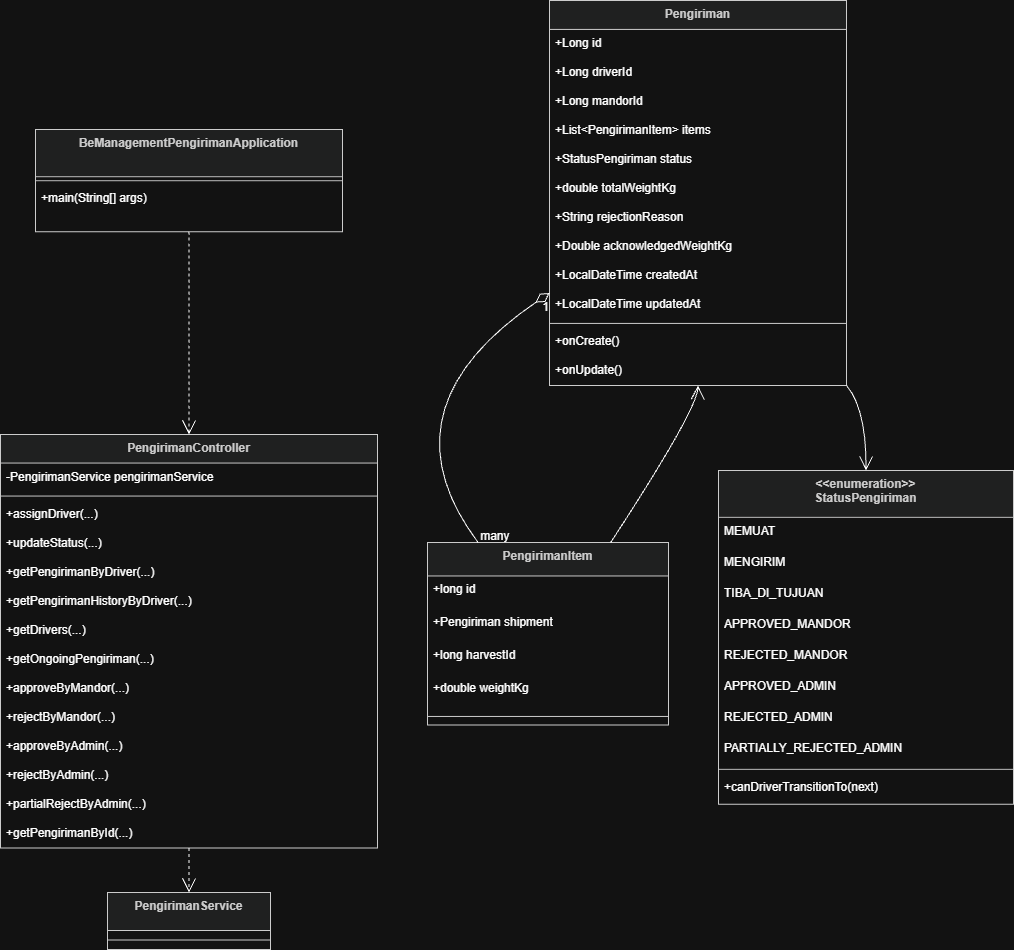

The diagram above was exported from draw.io. Its source (the exported page's mxGraphModel, read from the mxfile embedded in the PNG):
<mxGraphModel dx="1720" dy="954" grid="1" gridSize="10" guides="1" tooltips="1" connect="1" arrows="1" fold="1" page="1" pageScale="1" pageWidth="850" pageHeight="1100" math="0" shadow="0">
  <root>
    <mxCell id="0" />
    <mxCell id="1" parent="0" />
    <mxCell id="DMpXkFHf2YOTwtvIuMPf-1" parent="1" style="swimlane;fontStyle=1;align=center;verticalAlign=top;childLayout=stackLayout;horizontal=1;startSize=47.2;horizontalStack=0;resizeParent=1;resizeParentMax=0;resizeLast=0;collapsible=0;marginBottom=0;fillColor=light-dark(#eeeeee,#1f2020);strokeColor=light-dark(#999999,#cccccc);fontColor=light-dark(#333333,#cccccc);" value="BeManagementPengirimanApplication" vertex="1">
      <mxGeometry height="102.2" width="307" x="55" y="149" as="geometry" />
    </mxCell>
    <mxCell id="DMpXkFHf2YOTwtvIuMPf-2" parent="DMpXkFHf2YOTwtvIuMPf-1" style="line;strokeWidth=1;fillColor=none;align=left;verticalAlign=middle;spacingTop=-1;spacingLeft=3;spacingRight=3;rotatable=0;labelPosition=right;points=[];portConstraint=eastwest;strokeColor=inherit;" vertex="1">
      <mxGeometry height="8" width="307" y="47.2" as="geometry" />
    </mxCell>
    <mxCell id="DMpXkFHf2YOTwtvIuMPf-3" parent="DMpXkFHf2YOTwtvIuMPf-1" style="text;strokeColor=none;fillColor=none;align=left;verticalAlign=top;spacingLeft=4;spacingRight=4;overflow=hidden;rotatable=0;points=[[0,0.5],[1,0.5]];portConstraint=eastwest;" value="+main(String[] args)" vertex="1">
      <mxGeometry height="47" width="307" y="55.2" as="geometry" />
    </mxCell>
    <mxCell id="DMpXkFHf2YOTwtvIuMPf-4" parent="1" style="swimlane;fontStyle=1;align=center;verticalAlign=top;childLayout=stackLayout;horizontal=1;startSize=28.571428571428573;horizontalStack=0;resizeParent=1;resizeParentMax=0;resizeLast=0;collapsible=0;marginBottom=0;fillColor=light-dark(#eeeeee,#1f2020);strokeColor=light-dark(#999999,#cccccc);fontColor=light-dark(#333333,#cccccc);" value="PengirimanController" vertex="1">
      <mxGeometry height="413.57142857142856" width="377" x="20" y="454" as="geometry" />
    </mxCell>
    <mxCell id="DMpXkFHf2YOTwtvIuMPf-5" parent="DMpXkFHf2YOTwtvIuMPf-4" style="text;strokeColor=none;fillColor=none;align=left;verticalAlign=top;spacingLeft=4;spacingRight=4;overflow=hidden;rotatable=0;points=[[0,0.5],[1,0.5]];portConstraint=eastwest;" value="-PengirimanService pengirimanService" vertex="1">
      <mxGeometry height="29" width="377" y="28.571428571428573" as="geometry" />
    </mxCell>
    <mxCell id="DMpXkFHf2YOTwtvIuMPf-6" parent="DMpXkFHf2YOTwtvIuMPf-4" style="line;strokeWidth=1;fillColor=none;align=left;verticalAlign=middle;spacingTop=-1;spacingLeft=3;spacingRight=3;rotatable=0;labelPosition=right;points=[];portConstraint=eastwest;strokeColor=inherit;" vertex="1">
      <mxGeometry height="8" width="377" y="57.57142857142857" as="geometry" />
    </mxCell>
    <mxCell id="DMpXkFHf2YOTwtvIuMPf-7" parent="DMpXkFHf2YOTwtvIuMPf-4" style="text;strokeColor=none;fillColor=none;align=left;verticalAlign=top;spacingLeft=4;spacingRight=4;overflow=hidden;rotatable=0;points=[[0,0.5],[1,0.5]];portConstraint=eastwest;" value="+assignDriver(...)" vertex="1">
      <mxGeometry height="29" width="377" y="65.57142857142857" as="geometry" />
    </mxCell>
    <mxCell id="DMpXkFHf2YOTwtvIuMPf-8" parent="DMpXkFHf2YOTwtvIuMPf-4" style="text;strokeColor=none;fillColor=none;align=left;verticalAlign=top;spacingLeft=4;spacingRight=4;overflow=hidden;rotatable=0;points=[[0,0.5],[1,0.5]];portConstraint=eastwest;" value="+updateStatus(...)" vertex="1">
      <mxGeometry height="29" width="377" y="94.57142857142857" as="geometry" />
    </mxCell>
    <mxCell id="DMpXkFHf2YOTwtvIuMPf-9" parent="DMpXkFHf2YOTwtvIuMPf-4" style="text;strokeColor=none;fillColor=none;align=left;verticalAlign=top;spacingLeft=4;spacingRight=4;overflow=hidden;rotatable=0;points=[[0,0.5],[1,0.5]];portConstraint=eastwest;" value="+getPengirimanByDriver(...)" vertex="1">
      <mxGeometry height="29" width="377" y="123.57142857142857" as="geometry" />
    </mxCell>
    <mxCell id="DMpXkFHf2YOTwtvIuMPf-10" parent="DMpXkFHf2YOTwtvIuMPf-4" style="text;strokeColor=none;fillColor=none;align=left;verticalAlign=top;spacingLeft=4;spacingRight=4;overflow=hidden;rotatable=0;points=[[0,0.5],[1,0.5]];portConstraint=eastwest;" value="+getPengirimanHistoryByDriver(...)" vertex="1">
      <mxGeometry height="29" width="377" y="152.57142857142856" as="geometry" />
    </mxCell>
    <mxCell id="DMpXkFHf2YOTwtvIuMPf-11" parent="DMpXkFHf2YOTwtvIuMPf-4" style="text;strokeColor=none;fillColor=none;align=left;verticalAlign=top;spacingLeft=4;spacingRight=4;overflow=hidden;rotatable=0;points=[[0,0.5],[1,0.5]];portConstraint=eastwest;" value="+getDrivers(...)" vertex="1">
      <mxGeometry height="29" width="377" y="181.57142857142856" as="geometry" />
    </mxCell>
    <mxCell id="DMpXkFHf2YOTwtvIuMPf-12" parent="DMpXkFHf2YOTwtvIuMPf-4" style="text;strokeColor=none;fillColor=none;align=left;verticalAlign=top;spacingLeft=4;spacingRight=4;overflow=hidden;rotatable=0;points=[[0,0.5],[1,0.5]];portConstraint=eastwest;" value="+getOngoingPengiriman(...)" vertex="1">
      <mxGeometry height="29" width="377" y="210.57142857142856" as="geometry" />
    </mxCell>
    <mxCell id="DMpXkFHf2YOTwtvIuMPf-13" parent="DMpXkFHf2YOTwtvIuMPf-4" style="text;strokeColor=none;fillColor=none;align=left;verticalAlign=top;spacingLeft=4;spacingRight=4;overflow=hidden;rotatable=0;points=[[0,0.5],[1,0.5]];portConstraint=eastwest;" value="+approveByMandor(...)" vertex="1">
      <mxGeometry height="29" width="377" y="239.57142857142856" as="geometry" />
    </mxCell>
    <mxCell id="DMpXkFHf2YOTwtvIuMPf-14" parent="DMpXkFHf2YOTwtvIuMPf-4" style="text;strokeColor=none;fillColor=none;align=left;verticalAlign=top;spacingLeft=4;spacingRight=4;overflow=hidden;rotatable=0;points=[[0,0.5],[1,0.5]];portConstraint=eastwest;" value="+rejectByMandor(...)" vertex="1">
      <mxGeometry height="29" width="377" y="268.57142857142856" as="geometry" />
    </mxCell>
    <mxCell id="DMpXkFHf2YOTwtvIuMPf-15" parent="DMpXkFHf2YOTwtvIuMPf-4" style="text;strokeColor=none;fillColor=none;align=left;verticalAlign=top;spacingLeft=4;spacingRight=4;overflow=hidden;rotatable=0;points=[[0,0.5],[1,0.5]];portConstraint=eastwest;" value="+approveByAdmin(...)" vertex="1">
      <mxGeometry height="29" width="377" y="297.57142857142856" as="geometry" />
    </mxCell>
    <mxCell id="DMpXkFHf2YOTwtvIuMPf-16" parent="DMpXkFHf2YOTwtvIuMPf-4" style="text;strokeColor=none;fillColor=none;align=left;verticalAlign=top;spacingLeft=4;spacingRight=4;overflow=hidden;rotatable=0;points=[[0,0.5],[1,0.5]];portConstraint=eastwest;" value="+rejectByAdmin(...)" vertex="1">
      <mxGeometry height="29" width="377" y="326.57142857142856" as="geometry" />
    </mxCell>
    <mxCell id="DMpXkFHf2YOTwtvIuMPf-17" parent="DMpXkFHf2YOTwtvIuMPf-4" style="text;strokeColor=none;fillColor=none;align=left;verticalAlign=top;spacingLeft=4;spacingRight=4;overflow=hidden;rotatable=0;points=[[0,0.5],[1,0.5]];portConstraint=eastwest;" value="+partialRejectByAdmin(...)" vertex="1">
      <mxGeometry height="29" width="377" y="355.57142857142856" as="geometry" />
    </mxCell>
    <mxCell id="DMpXkFHf2YOTwtvIuMPf-18" parent="DMpXkFHf2YOTwtvIuMPf-4" style="text;strokeColor=none;fillColor=none;align=left;verticalAlign=top;spacingLeft=4;spacingRight=4;overflow=hidden;rotatable=0;points=[[0,0.5],[1,0.5]];portConstraint=eastwest;" value="+getPengirimanById(...)" vertex="1">
      <mxGeometry height="29" width="377" y="384.57142857142856" as="geometry" />
    </mxCell>
    <mxCell id="DMpXkFHf2YOTwtvIuMPf-19" parent="1" style="swimlane;fontStyle=1;align=center;verticalAlign=top;childLayout=stackLayout;horizontal=1;startSize=28.923076923076923;horizontalStack=0;resizeParent=1;resizeParentMax=0;resizeLast=0;collapsible=0;marginBottom=0;fillColor=light-dark(#eeeeee,#1f2020);strokeColor=light-dark(#999999,#cccccc);fontColor=light-dark(#333333,#cccccc);" value="Pengiriman" vertex="1">
      <mxGeometry height="384.9230769230769" width="297" x="569" y="20" as="geometry" />
    </mxCell>
    <mxCell id="DMpXkFHf2YOTwtvIuMPf-20" parent="DMpXkFHf2YOTwtvIuMPf-19" style="text;strokeColor=none;fillColor=none;align=left;verticalAlign=top;spacingLeft=4;spacingRight=4;overflow=hidden;rotatable=0;points=[[0,0.5],[1,0.5]];portConstraint=eastwest;" value="+Long id" vertex="1">
      <mxGeometry height="29" width="297" y="28.923076923076923" as="geometry" />
    </mxCell>
    <mxCell id="DMpXkFHf2YOTwtvIuMPf-21" parent="DMpXkFHf2YOTwtvIuMPf-19" style="text;strokeColor=none;fillColor=none;align=left;verticalAlign=top;spacingLeft=4;spacingRight=4;overflow=hidden;rotatable=0;points=[[0,0.5],[1,0.5]];portConstraint=eastwest;" value="+Long driverId" vertex="1">
      <mxGeometry height="29" width="297" y="57.92307692307692" as="geometry" />
    </mxCell>
    <mxCell id="DMpXkFHf2YOTwtvIuMPf-22" parent="DMpXkFHf2YOTwtvIuMPf-19" style="text;strokeColor=none;fillColor=none;align=left;verticalAlign=top;spacingLeft=4;spacingRight=4;overflow=hidden;rotatable=0;points=[[0,0.5],[1,0.5]];portConstraint=eastwest;" value="+Long mandorId" vertex="1">
      <mxGeometry height="29" width="297" y="86.92307692307692" as="geometry" />
    </mxCell>
    <mxCell id="DMpXkFHf2YOTwtvIuMPf-23" parent="DMpXkFHf2YOTwtvIuMPf-19" style="text;strokeColor=none;fillColor=none;align=left;verticalAlign=top;spacingLeft=4;spacingRight=4;overflow=hidden;rotatable=0;points=[[0,0.5],[1,0.5]];portConstraint=eastwest;" value="+List&lt;PengirimanItem&gt; items" vertex="1">
      <mxGeometry height="29" width="297" y="115.92307692307692" as="geometry" />
    </mxCell>
    <mxCell id="DMpXkFHf2YOTwtvIuMPf-24" parent="DMpXkFHf2YOTwtvIuMPf-19" style="text;strokeColor=none;fillColor=none;align=left;verticalAlign=top;spacingLeft=4;spacingRight=4;overflow=hidden;rotatable=0;points=[[0,0.5],[1,0.5]];portConstraint=eastwest;" value="+StatusPengiriman status" vertex="1">
      <mxGeometry height="29" width="297" y="144.9230769230769" as="geometry" />
    </mxCell>
    <mxCell id="DMpXkFHf2YOTwtvIuMPf-25" parent="DMpXkFHf2YOTwtvIuMPf-19" style="text;strokeColor=none;fillColor=none;align=left;verticalAlign=top;spacingLeft=4;spacingRight=4;overflow=hidden;rotatable=0;points=[[0,0.5],[1,0.5]];portConstraint=eastwest;" value="+double totalWeightKg" vertex="1">
      <mxGeometry height="29" width="297" y="173.9230769230769" as="geometry" />
    </mxCell>
    <mxCell id="DMpXkFHf2YOTwtvIuMPf-26" parent="DMpXkFHf2YOTwtvIuMPf-19" style="text;strokeColor=none;fillColor=none;align=left;verticalAlign=top;spacingLeft=4;spacingRight=4;overflow=hidden;rotatable=0;points=[[0,0.5],[1,0.5]];portConstraint=eastwest;" value="+String rejectionReason" vertex="1">
      <mxGeometry height="29" width="297" y="202.9230769230769" as="geometry" />
    </mxCell>
    <mxCell id="DMpXkFHf2YOTwtvIuMPf-27" parent="DMpXkFHf2YOTwtvIuMPf-19" style="text;strokeColor=none;fillColor=none;align=left;verticalAlign=top;spacingLeft=4;spacingRight=4;overflow=hidden;rotatable=0;points=[[0,0.5],[1,0.5]];portConstraint=eastwest;" value="+Double acknowledgedWeightKg" vertex="1">
      <mxGeometry height="29" width="297" y="231.9230769230769" as="geometry" />
    </mxCell>
    <mxCell id="DMpXkFHf2YOTwtvIuMPf-28" parent="DMpXkFHf2YOTwtvIuMPf-19" style="text;strokeColor=none;fillColor=none;align=left;verticalAlign=top;spacingLeft=4;spacingRight=4;overflow=hidden;rotatable=0;points=[[0,0.5],[1,0.5]];portConstraint=eastwest;" value="+LocalDateTime createdAt" vertex="1">
      <mxGeometry height="29" width="297" y="260.9230769230769" as="geometry" />
    </mxCell>
    <mxCell id="DMpXkFHf2YOTwtvIuMPf-29" parent="DMpXkFHf2YOTwtvIuMPf-19" style="text;strokeColor=none;fillColor=none;align=left;verticalAlign=top;spacingLeft=4;spacingRight=4;overflow=hidden;rotatable=0;points=[[0,0.5],[1,0.5]];portConstraint=eastwest;" value="+LocalDateTime updatedAt" vertex="1">
      <mxGeometry height="29" width="297" y="289.9230769230769" as="geometry" />
    </mxCell>
    <mxCell id="DMpXkFHf2YOTwtvIuMPf-30" parent="DMpXkFHf2YOTwtvIuMPf-19" style="line;strokeWidth=1;fillColor=none;align=left;verticalAlign=middle;spacingTop=-1;spacingLeft=3;spacingRight=3;rotatable=0;labelPosition=right;points=[];portConstraint=eastwest;strokeColor=inherit;" vertex="1">
      <mxGeometry height="8" width="297" y="318.9230769230769" as="geometry" />
    </mxCell>
    <mxCell id="DMpXkFHf2YOTwtvIuMPf-31" parent="DMpXkFHf2YOTwtvIuMPf-19" style="text;strokeColor=none;fillColor=none;align=left;verticalAlign=top;spacingLeft=4;spacingRight=4;overflow=hidden;rotatable=0;points=[[0,0.5],[1,0.5]];portConstraint=eastwest;" value="+onCreate()" vertex="1">
      <mxGeometry height="29" width="297" y="326.9230769230769" as="geometry" />
    </mxCell>
    <mxCell id="DMpXkFHf2YOTwtvIuMPf-32" parent="DMpXkFHf2YOTwtvIuMPf-19" style="text;strokeColor=none;fillColor=none;align=left;verticalAlign=top;spacingLeft=4;spacingRight=4;overflow=hidden;rotatable=0;points=[[0,0.5],[1,0.5]];portConstraint=eastwest;" value="+onUpdate()" vertex="1">
      <mxGeometry height="29" width="297" y="355.9230769230769" as="geometry" />
    </mxCell>
    <mxCell id="DMpXkFHf2YOTwtvIuMPf-33" parent="1" style="swimlane;fontStyle=1;align=center;verticalAlign=top;childLayout=stackLayout;horizontal=1;startSize=33.45454545454545;horizontalStack=0;resizeParent=1;resizeParentMax=0;resizeLast=0;collapsible=0;marginBottom=0;fillColor=light-dark(#eeeeee,#1f2020);strokeColor=light-dark(#999999,#cccccc);fontColor=light-dark(#333333,#cccccc);" value="PengirimanItem" vertex="1">
      <mxGeometry height="182.45454545454544" width="241" x="447" y="562" as="geometry" />
    </mxCell>
    <mxCell id="DMpXkFHf2YOTwtvIuMPf-34" parent="DMpXkFHf2YOTwtvIuMPf-33" style="text;strokeColor=none;fillColor=none;align=left;verticalAlign=top;spacingLeft=4;spacingRight=4;overflow=hidden;rotatable=0;points=[[0,0.5],[1,0.5]];portConstraint=eastwest;" value="+long id" vertex="1">
      <mxGeometry height="33" width="241" y="33.45454545454545" as="geometry" />
    </mxCell>
    <mxCell id="DMpXkFHf2YOTwtvIuMPf-35" parent="DMpXkFHf2YOTwtvIuMPf-33" style="text;strokeColor=none;fillColor=none;align=left;verticalAlign=top;spacingLeft=4;spacingRight=4;overflow=hidden;rotatable=0;points=[[0,0.5],[1,0.5]];portConstraint=eastwest;" value="+Pengiriman shipment" vertex="1">
      <mxGeometry height="33" width="241" y="66.45454545454545" as="geometry" />
    </mxCell>
    <mxCell id="DMpXkFHf2YOTwtvIuMPf-36" parent="DMpXkFHf2YOTwtvIuMPf-33" style="text;strokeColor=none;fillColor=none;align=left;verticalAlign=top;spacingLeft=4;spacingRight=4;overflow=hidden;rotatable=0;points=[[0,0.5],[1,0.5]];portConstraint=eastwest;" value="+long harvestId" vertex="1">
      <mxGeometry height="33" width="241" y="99.45454545454545" as="geometry" />
    </mxCell>
    <mxCell id="DMpXkFHf2YOTwtvIuMPf-37" parent="DMpXkFHf2YOTwtvIuMPf-33" style="text;strokeColor=none;fillColor=none;align=left;verticalAlign=top;spacingLeft=4;spacingRight=4;overflow=hidden;rotatable=0;points=[[0,0.5],[1,0.5]];portConstraint=eastwest;" value="+double weightKg" vertex="1">
      <mxGeometry height="33" width="241" y="132.45454545454544" as="geometry" />
    </mxCell>
    <mxCell id="DMpXkFHf2YOTwtvIuMPf-38" parent="DMpXkFHf2YOTwtvIuMPf-33" style="line;strokeWidth=1;fillColor=none;align=left;verticalAlign=middle;spacingTop=-1;spacingLeft=3;spacingRight=3;rotatable=0;labelPosition=right;points=[];portConstraint=eastwest;strokeColor=inherit;" vertex="1">
      <mxGeometry height="17" width="241" y="165.45454545454544" as="geometry" />
    </mxCell>
    <mxCell id="DMpXkFHf2YOTwtvIuMPf-39" parent="1" style="swimlane;fontStyle=1;align=center;verticalAlign=top;childLayout=stackLayout;horizontal=1;startSize=46.857142857142854;horizontalStack=0;resizeParent=1;resizeParentMax=0;resizeLast=0;collapsible=0;marginBottom=0;fillColor=light-dark(#eeeeee,#1f2020);strokeColor=light-dark(#999999,#cccccc);fontColor=light-dark(#333333,#cccccc);" value="&lt;&lt;enumeration&gt;&gt;&#10;StatusPengiriman" vertex="1">
      <mxGeometry height="333.8571428571429" width="295" x="738" y="490" as="geometry" />
    </mxCell>
    <mxCell id="DMpXkFHf2YOTwtvIuMPf-40" parent="DMpXkFHf2YOTwtvIuMPf-39" style="text;strokeColor=none;fillColor=none;align=left;verticalAlign=top;spacingLeft=4;spacingRight=4;overflow=hidden;rotatable=0;points=[[0,0.5],[1,0.5]];portConstraint=eastwest;" value="MEMUAT" vertex="1">
      <mxGeometry height="31" width="295" y="46.857142857142854" as="geometry" />
    </mxCell>
    <mxCell id="DMpXkFHf2YOTwtvIuMPf-41" parent="DMpXkFHf2YOTwtvIuMPf-39" style="text;strokeColor=none;fillColor=none;align=left;verticalAlign=top;spacingLeft=4;spacingRight=4;overflow=hidden;rotatable=0;points=[[0,0.5],[1,0.5]];portConstraint=eastwest;" value="MENGIRIM" vertex="1">
      <mxGeometry height="31" width="295" y="77.85714285714286" as="geometry" />
    </mxCell>
    <mxCell id="DMpXkFHf2YOTwtvIuMPf-42" parent="DMpXkFHf2YOTwtvIuMPf-39" style="text;strokeColor=none;fillColor=none;align=left;verticalAlign=top;spacingLeft=4;spacingRight=4;overflow=hidden;rotatable=0;points=[[0,0.5],[1,0.5]];portConstraint=eastwest;" value="TIBA_DI_TUJUAN" vertex="1">
      <mxGeometry height="31" width="295" y="108.85714285714286" as="geometry" />
    </mxCell>
    <mxCell id="DMpXkFHf2YOTwtvIuMPf-43" parent="DMpXkFHf2YOTwtvIuMPf-39" style="text;strokeColor=none;fillColor=none;align=left;verticalAlign=top;spacingLeft=4;spacingRight=4;overflow=hidden;rotatable=0;points=[[0,0.5],[1,0.5]];portConstraint=eastwest;" value="APPROVED_MANDOR" vertex="1">
      <mxGeometry height="31" width="295" y="139.85714285714286" as="geometry" />
    </mxCell>
    <mxCell id="DMpXkFHf2YOTwtvIuMPf-44" parent="DMpXkFHf2YOTwtvIuMPf-39" style="text;strokeColor=none;fillColor=none;align=left;verticalAlign=top;spacingLeft=4;spacingRight=4;overflow=hidden;rotatable=0;points=[[0,0.5],[1,0.5]];portConstraint=eastwest;" value="REJECTED_MANDOR" vertex="1">
      <mxGeometry height="31" width="295" y="170.85714285714286" as="geometry" />
    </mxCell>
    <mxCell id="DMpXkFHf2YOTwtvIuMPf-45" parent="DMpXkFHf2YOTwtvIuMPf-39" style="text;strokeColor=none;fillColor=none;align=left;verticalAlign=top;spacingLeft=4;spacingRight=4;overflow=hidden;rotatable=0;points=[[0,0.5],[1,0.5]];portConstraint=eastwest;" value="APPROVED_ADMIN" vertex="1">
      <mxGeometry height="31" width="295" y="201.85714285714286" as="geometry" />
    </mxCell>
    <mxCell id="DMpXkFHf2YOTwtvIuMPf-46" parent="DMpXkFHf2YOTwtvIuMPf-39" style="text;strokeColor=none;fillColor=none;align=left;verticalAlign=top;spacingLeft=4;spacingRight=4;overflow=hidden;rotatable=0;points=[[0,0.5],[1,0.5]];portConstraint=eastwest;" value="REJECTED_ADMIN" vertex="1">
      <mxGeometry height="31" width="295" y="232.85714285714286" as="geometry" />
    </mxCell>
    <mxCell id="DMpXkFHf2YOTwtvIuMPf-47" parent="DMpXkFHf2YOTwtvIuMPf-39" style="text;strokeColor=none;fillColor=none;align=left;verticalAlign=top;spacingLeft=4;spacingRight=4;overflow=hidden;rotatable=0;points=[[0,0.5],[1,0.5]];portConstraint=eastwest;" value="PARTIALLY_REJECTED_ADMIN" vertex="1">
      <mxGeometry height="31" width="295" y="263.8571428571429" as="geometry" />
    </mxCell>
    <mxCell id="DMpXkFHf2YOTwtvIuMPf-48" parent="DMpXkFHf2YOTwtvIuMPf-39" style="line;strokeWidth=1;fillColor=none;align=left;verticalAlign=middle;spacingTop=-1;spacingLeft=3;spacingRight=3;rotatable=0;labelPosition=right;points=[];portConstraint=eastwest;strokeColor=inherit;" vertex="1">
      <mxGeometry height="8" width="295" y="294.8571428571429" as="geometry" />
    </mxCell>
    <mxCell id="DMpXkFHf2YOTwtvIuMPf-49" parent="DMpXkFHf2YOTwtvIuMPf-39" style="text;strokeColor=none;fillColor=none;align=left;verticalAlign=top;spacingLeft=4;spacingRight=4;overflow=hidden;rotatable=0;points=[[0,0.5],[1,0.5]];portConstraint=eastwest;" value="+canDriverTransitionTo(next)" vertex="1">
      <mxGeometry height="31" width="295" y="302.8571428571429" as="geometry" />
    </mxCell>
    <mxCell id="DMpXkFHf2YOTwtvIuMPf-50" parent="1" style="swimlane;fontStyle=1;align=center;verticalAlign=top;childLayout=stackLayout;horizontal=1;startSize=38;horizontalStack=0;resizeParent=1;resizeParentMax=0;resizeLast=0;collapsible=0;marginBottom=0;fillColor=light-dark(#eeeeee,#1f2020);strokeColor=light-dark(#999999,#cccccc);fontColor=light-dark(#333333,#cccccc);" value="PengirimanService" vertex="1">
      <mxGeometry height="57" width="163" x="127" y="912" as="geometry" />
    </mxCell>
    <mxCell id="DMpXkFHf2YOTwtvIuMPf-51" parent="DMpXkFHf2YOTwtvIuMPf-50" style="line;strokeWidth=1;fillColor=none;align=left;verticalAlign=middle;spacingTop=-1;spacingLeft=3;spacingRight=3;rotatable=0;labelPosition=right;points=[];portConstraint=eastwest;strokeColor=inherit;" vertex="1">
      <mxGeometry height="19" width="163" y="38" as="geometry" />
    </mxCell>
    <mxCell id="DMpXkFHf2YOTwtvIuMPf-52" edge="1" parent="1" source="DMpXkFHf2YOTwtvIuMPf-1" style="curved=1;dashed=1;startArrow=none;endArrow=open;endSize=12;exitX=0.5;exitY=1;entryX=0.5;entryY=0;rounded=0;" target="DMpXkFHf2YOTwtvIuMPf-4" value="">
      <mxGeometry relative="1" as="geometry">
        <Array as="points" />
      </mxGeometry>
    </mxCell>
    <mxCell id="DMpXkFHf2YOTwtvIuMPf-53" edge="1" parent="1" source="DMpXkFHf2YOTwtvIuMPf-4" style="curved=1;dashed=1;startArrow=none;endArrow=open;endSize=12;exitX=0.5;exitY=1;entryX=0.5;entryY=0;rounded=0;" target="DMpXkFHf2YOTwtvIuMPf-50" value="">
      <mxGeometry relative="1" as="geometry">
        <Array as="points" />
      </mxGeometry>
    </mxCell>
    <mxCell id="DMpXkFHf2YOTwtvIuMPf-54" edge="1" parent="1" source="DMpXkFHf2YOTwtvIuMPf-19" style="curved=1;startArrow=diamondThin;startSize=14;startFill=0;endArrow=none;exitX=0;exitY=0.76;entryX=0.21;entryY=0;rounded=0;" target="DMpXkFHf2YOTwtvIuMPf-33" value="">
      <mxGeometry relative="1" as="geometry">
        <Array as="points">
          <mxPoint x="398" y="429" />
        </Array>
      </mxGeometry>
    </mxCell>
    <mxCell id="DMpXkFHf2YOTwtvIuMPf-55" parent="DMpXkFHf2YOTwtvIuMPf-54" style="edgeLabel;resizable=0;labelBackgroundColor=none;fontSize=12;align=right;verticalAlign=top;" value="1" vertex="1">
      <mxGeometry relative="1" x="-1" as="geometry" />
    </mxCell>
    <mxCell id="DMpXkFHf2YOTwtvIuMPf-56" parent="DMpXkFHf2YOTwtvIuMPf-54" style="edgeLabel;resizable=0;labelBackgroundColor=none;fontSize=12;align=left;verticalAlign=bottom;" value="many" vertex="1">
      <mxGeometry relative="1" x="1" as="geometry" />
    </mxCell>
    <mxCell id="DMpXkFHf2YOTwtvIuMPf-57" edge="1" parent="1" source="DMpXkFHf2YOTwtvIuMPf-19" style="curved=1;startArrow=none;endArrow=open;endSize=12;exitX=1;exitY=1;entryX=0.5;entryY=0;rounded=0;" target="DMpXkFHf2YOTwtvIuMPf-39" value="">
      <mxGeometry relative="1" as="geometry">
        <Array as="points">
          <mxPoint x="886" y="429" />
        </Array>
      </mxGeometry>
    </mxCell>
    <mxCell id="DMpXkFHf2YOTwtvIuMPf-58" edge="1" parent="1" source="DMpXkFHf2YOTwtvIuMPf-33" style="curved=1;startArrow=none;endArrow=open;endSize=12;exitX=0.76;exitY=0;entryX=0.5;entryY=1;rounded=0;" target="DMpXkFHf2YOTwtvIuMPf-19" value="">
      <mxGeometry relative="1" as="geometry">
        <Array as="points">
          <mxPoint x="717" y="429" />
        </Array>
      </mxGeometry>
    </mxCell>
  </root>
</mxGraphModel>